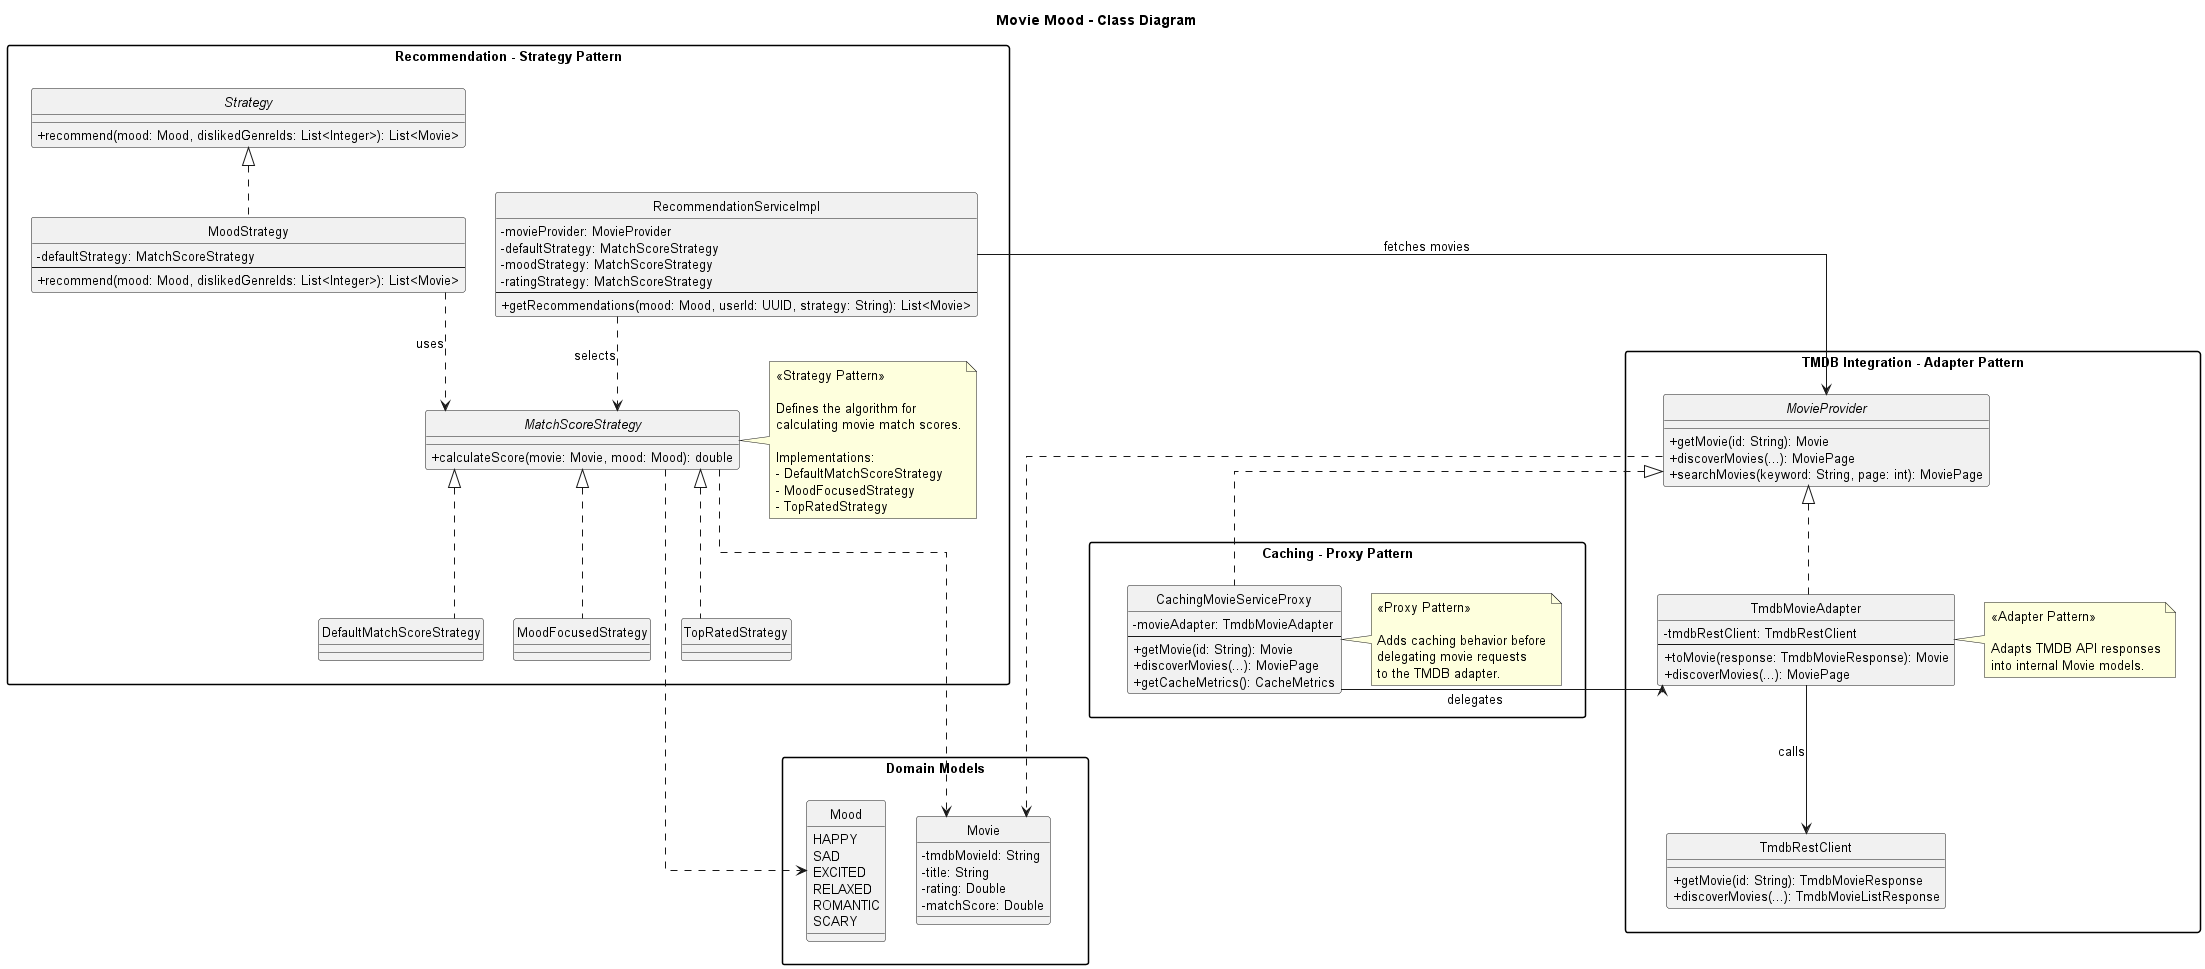

The diagram above was rendered by PlantUML. Its source (embedded in the PNG):
@startuml
title Movie Mood - Class Diagram 

top to bottom direction

skinparam shadowing false
skinparam classAttributeIconSize 0
skinparam linetype ortho
skinparam packageStyle rectangle
skinparam nodesep 30
skinparam ranksep 45
skinparam defaultFontSize 13

hide circle

' ==========================================
' 1. STRATEGY PATTERN
' ==========================================

package "Recommendation - Strategy Pattern" as Recommendation {

    interface MatchScoreStrategy {
        + calculateScore(movie: Movie, mood: Mood): double
    }

    class DefaultMatchScoreStrategy
    class MoodFocusedStrategy
    class TopRatedStrategy

    class RecommendationServiceImpl {
    - movieProvider: MovieProvider
    - defaultStrategy: MatchScoreStrategy
    - moodStrategy: MatchScoreStrategy
    - ratingStrategy: MatchScoreStrategy
    --
    + getRecommendations(mood: Mood, userId: UUID, strategy: String): List<Movie>
}

    interface Strategy {
    + recommend(mood: Mood, dislikedGenreIds: List<Integer>): List<Movie>
}

class MoodStrategy {
    - defaultStrategy: MatchScoreStrategy
    --
    + recommend(mood: Mood, dislikedGenreIds: List<Integer>): List<Movie>
}

    ' Implementations
    MatchScoreStrategy <|.. DefaultMatchScoreStrategy
    MatchScoreStrategy <|.. MoodFocusedStrategy
    MatchScoreStrategy <|.. TopRatedStrategy

    Strategy <|.. MoodStrategy

    ' Dependencies
    RecommendationServiceImpl ..> MatchScoreStrategy : selects
    MoodStrategy ..> MatchScoreStrategy : uses

    note right of MatchScoreStrategy
      <<Strategy Pattern>>

      Defines the algorithm for
      calculating movie match scores.

      Implementations:
      - DefaultMatchScoreStrategy
      - MoodFocusedStrategy
      - TopRatedStrategy
    end note
}

' ==========================================
' 2. ADAPTER PATTERN
' ==========================================

package "TMDB Integration - Adapter Pattern" as Integration {

    interface MovieProvider {
    + getMovie(id: String): Movie
    + discoverMovies(...): MoviePage
    + searchMovies(keyword: String, page: int): MoviePage
}

    class TmdbMovieAdapter {
    - tmdbRestClient: TmdbRestClient
    --
    + toMovie(response: TmdbMovieResponse): Movie
    + discoverMovies(...): MoviePage
}

    class TmdbRestClient {
        + getMovie(id: String): TmdbMovieResponse
        + discoverMovies(...): TmdbMovieListResponse
    }

    MovieProvider <|.. TmdbMovieAdapter

    TmdbMovieAdapter --> TmdbRestClient : calls

    note right of TmdbMovieAdapter
      <<Adapter Pattern>>

      Adapts TMDB API responses
      into internal Movie models.
    end note
}

' ==========================================
' 3. PROXY PATTERN
' ==========================================

package "Caching - Proxy Pattern" as Caching {

    class CachingMovieServiceProxy {
        - movieAdapter: TmdbMovieAdapter
        --
        + getMovie(id: String): Movie
        + discoverMovies(...): MoviePage
        + getCacheMetrics(): CacheMetrics
    }

    note right of CachingMovieServiceProxy
      <<Proxy Pattern>>

      Adds caching behavior before
      delegating movie requests
      to the TMDB adapter.
    end note
}

' ==========================================
' 4. DOMAIN MODELS
' ==========================================

package "Domain Models" as Domain {

    class Movie {
        - tmdbMovieId: String
        - title: String
        - rating: Double
        - matchScore: Double
    }

    enum Mood {
        HAPPY
        SAD
        EXCITED
        RELAXED
        ROMANTIC
        SCARY
    }
}

' ==========================================
' 5. CROSS-PACKAGE RELATIONSHIPS
' ==========================================

' Recommendation uses movie provider
RecommendationServiceImpl --> MovieProvider : fetches movies

' Proxy implements same interface as Adapter
MovieProvider <|.. CachingMovieServiceProxy

' Proxy delegates to Adapter
CachingMovieServiceProxy --> TmdbMovieAdapter : delegates

' Strategy works with domain models
MatchScoreStrategy ..> Movie
MatchScoreStrategy ..> Mood

' Provider returns domain movies
MovieProvider ..> Movie

' ==========================================
' 6. LAYOUT CONTROL
' ==========================================

' Keep the main pattern sections in order
Recommendation -[hidden]down-> Integration
Integration -[hidden]down-> Caching
Caching -[hidden]down-> Domain

@enduml